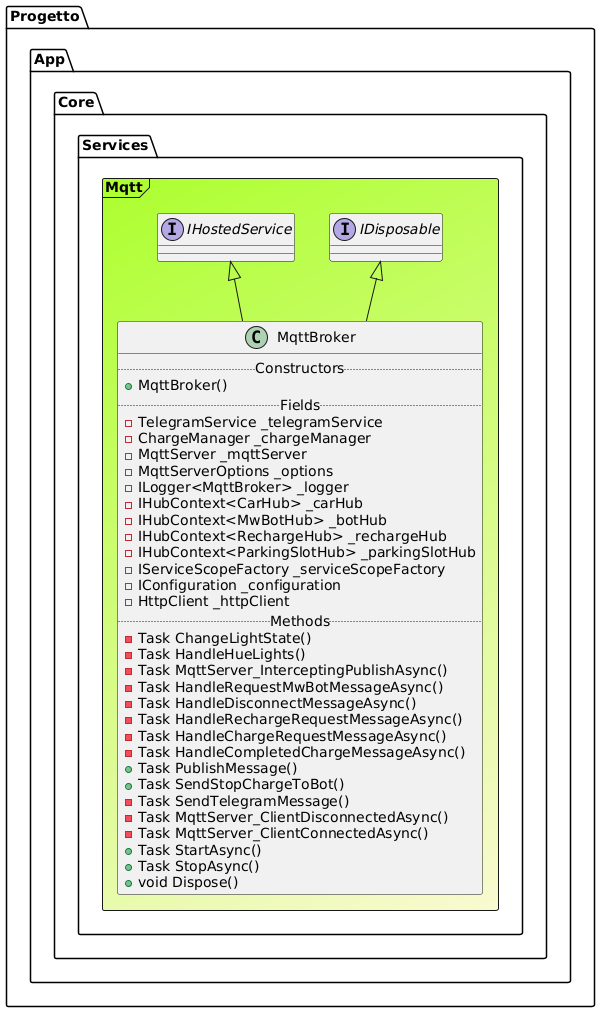

The diagram above was rendered by PlantUML. Its source (embedded in the PNG):
@startuml

Frame Progetto.App.Core.Services.Mqtt #GreenYellow/LightGoldenRodYellow{
interface "IHostedService" as IHostedService
interface "IDisposable" as IDisposable
class MqttBroker extends IHostedService, IDisposable{
.. Constructors ..
+MqttBroker()
.. Fields ..
-TelegramService _telegramService
-ChargeManager _chargeManager
-MqttServer _mqttServer
-MqttServerOptions _options
-ILogger<MqttBroker> _logger
-IHubContext<CarHub> _carHub
-IHubContext<MwBotHub> _botHub
-IHubContext<RechargeHub> _rechargeHub
-IHubContext<ParkingSlotHub> _parkingSlotHub
-IServiceScopeFactory _serviceScopeFactory
-IConfiguration _configuration
-HttpClient _httpClient
.. Methods ..
-Task ChangeLightState()
-Task HandleHueLights()
-Task MqttServer_InterceptingPublishAsync()
-Task HandleRequestMwBotMessageAsync()
-Task HandleDisconnectMessageAsync()
-Task HandleRechargeRequestMessageAsync()
-Task HandleChargeRequestMessageAsync()
-Task HandleCompletedChargeMessageAsync()
+Task PublishMessage()
+Task SendStopChargeToBot()
-Task SendTelegramMessage()
-Task MqttServer_ClientDisconnectedAsync()
-Task MqttServer_ClientConnectedAsync()
+Task StartAsync()
+Task StopAsync()
+void Dispose()
}
}
@enduml